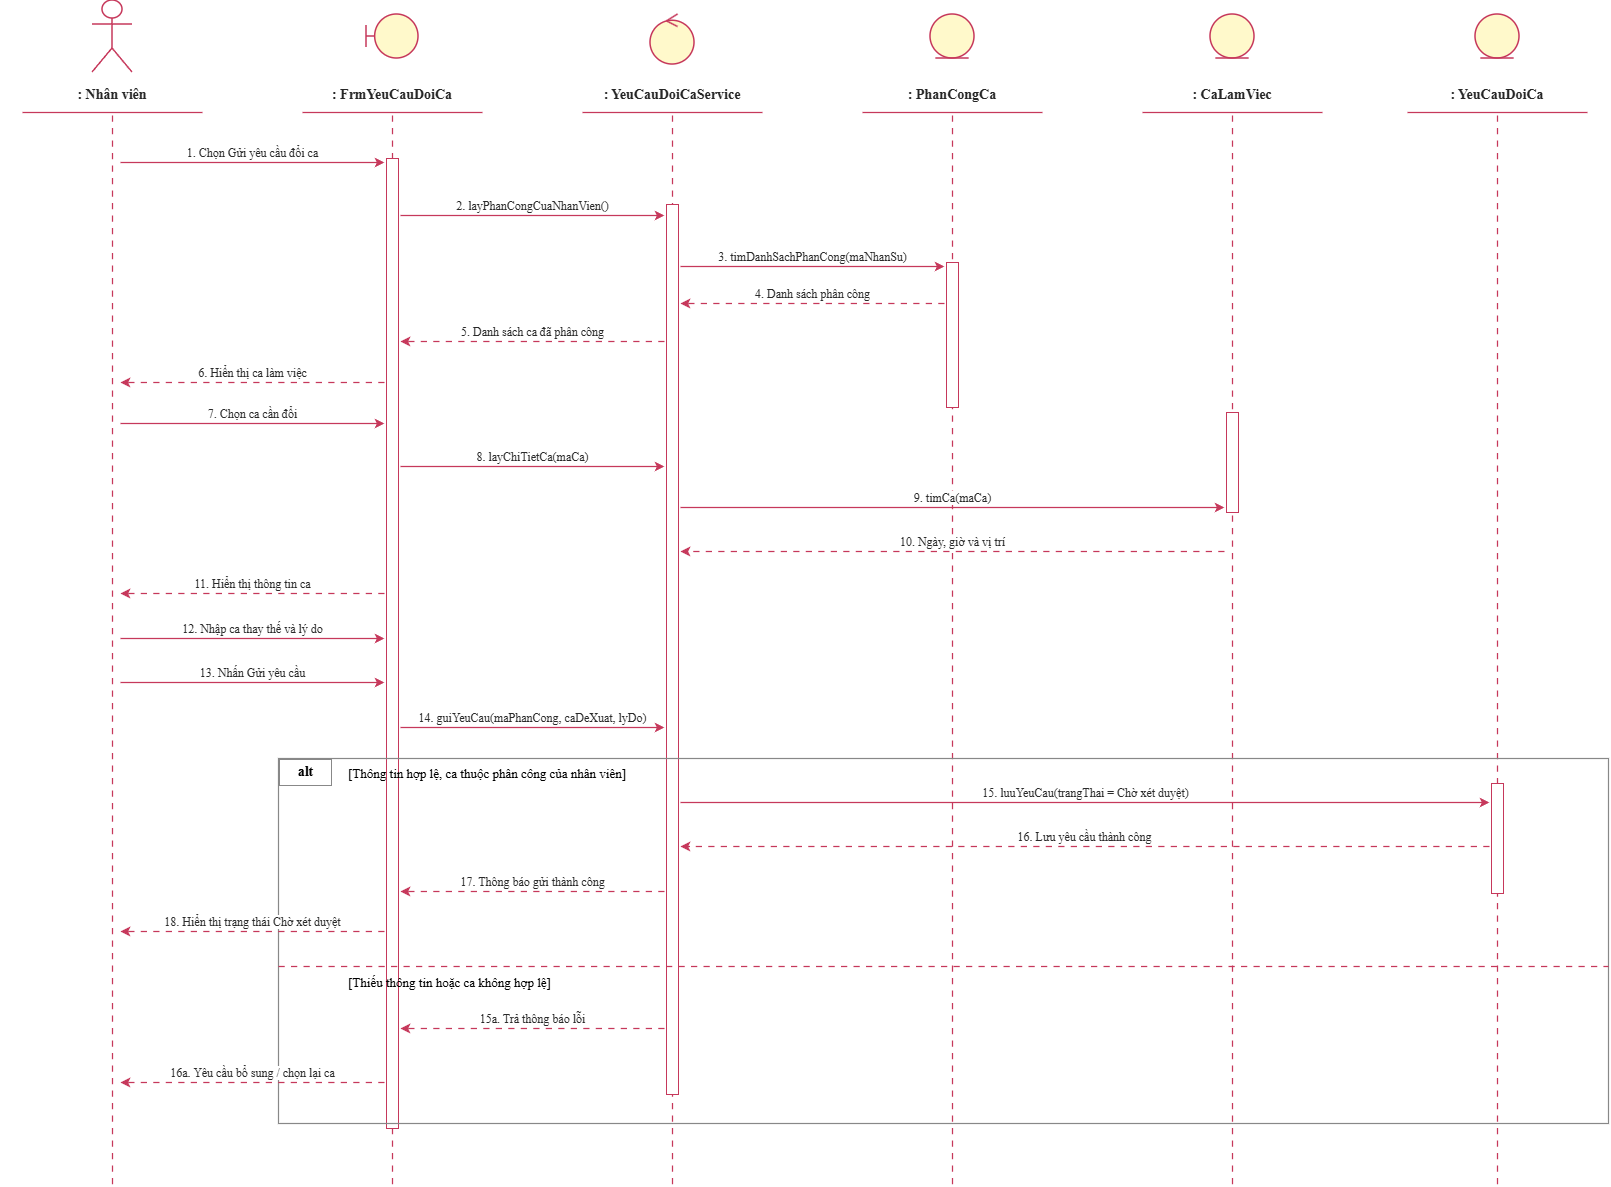

The diagram above was exported from draw.io. Its source (the exported page's mxGraphModel, read from the mxfile embedded in the PNG):
<mxGraphModel dx="2395" dy="1263" grid="1" gridSize="10" guides="1" tooltips="1" connect="1" arrows="1" fold="1" page="1" pageScale="1" pageWidth="1760" pageHeight="1350" math="0" shadow="0">
  <root>
    <mxCell id="0" />
    <mxCell id="1" parent="0" />
    <mxCell id="s1" parent="1" style="shape=umlActor;whiteSpace=wrap;html=1;strokeColor=#c6385b;fillColor=none;strokeWidth=1.5;" value="" vertex="1">
      <mxGeometry height="72" width="40" x="105" y="53" as="geometry" />
    </mxCell>
    <mxCell id="s2" parent="1" style="text;html=1;align=center;verticalAlign=middle;strokeColor=none;fillColor=none;whiteSpace=wrap;fontSize=14;fontFamily=Times New Roman;fontColor=#262626;fontStyle=1;" value=": Nhân viên" vertex="1">
      <mxGeometry height="25" width="224" x="13" y="135" as="geometry" />
    </mxCell>
    <mxCell id="s3" edge="1" parent="1" style="edgeStyle=none;rounded=0;html=1;strokeColor=#c6385b;strokeWidth=1.25;startArrow=none;endArrow=none;endFill=1;fontFamily=Times New Roman;fontSize=12;fontColor=#292929;labelBackgroundColor=#ffffff;verticalAlign=bottom;" value="">
      <mxGeometry relative="1" as="geometry">
        <mxPoint x="35" y="165" as="sourcePoint" />
        <mxPoint x="215" y="165" as="targetPoint" />
      </mxGeometry>
    </mxCell>
    <mxCell id="s4" edge="1" parent="1" style="edgeStyle=none;rounded=0;html=1;strokeColor=#c6385b;strokeWidth=1.25;startArrow=none;endArrow=none;endFill=1;fontFamily=Times New Roman;fontSize=12;fontColor=#292929;labelBackgroundColor=#ffffff;verticalAlign=bottom;dashed=1;dashPattern=5 5;" value="">
      <mxGeometry relative="1" as="geometry">
        <mxPoint x="125" y="168" as="sourcePoint" />
        <mxPoint x="125" y="1237" as="targetPoint" />
      </mxGeometry>
    </mxCell>
    <mxCell id="s5" parent="1" style="shape=umlBoundary;whiteSpace=wrap;html=1;strokeColor=#c6385b;fillColor=#fff9cb;strokeWidth=1.5;" value="" vertex="1">
      <mxGeometry height="44" width="52" x="379" y="67" as="geometry" />
    </mxCell>
    <mxCell id="s6" parent="1" style="text;html=1;align=center;verticalAlign=middle;strokeColor=none;fillColor=none;whiteSpace=wrap;fontSize=14;fontFamily=Times New Roman;fontColor=#262626;fontStyle=1;" value=": FrmYeuCauDoiCa" vertex="1">
      <mxGeometry height="25" width="224" x="293" y="135" as="geometry" />
    </mxCell>
    <mxCell id="s7" edge="1" parent="1" style="edgeStyle=none;rounded=0;html=1;strokeColor=#c6385b;strokeWidth=1.25;startArrow=none;endArrow=none;endFill=1;fontFamily=Times New Roman;fontSize=12;fontColor=#292929;labelBackgroundColor=#ffffff;verticalAlign=bottom;" value="">
      <mxGeometry relative="1" as="geometry">
        <mxPoint x="315" y="165" as="sourcePoint" />
        <mxPoint x="495" y="165" as="targetPoint" />
      </mxGeometry>
    </mxCell>
    <mxCell id="s8" edge="1" parent="1" style="edgeStyle=none;rounded=0;html=1;strokeColor=#c6385b;strokeWidth=1.25;startArrow=none;endArrow=none;endFill=1;fontFamily=Times New Roman;fontSize=12;fontColor=#292929;labelBackgroundColor=#ffffff;verticalAlign=bottom;dashed=1;dashPattern=5 5;" value="">
      <mxGeometry relative="1" as="geometry">
        <mxPoint x="405" y="168" as="sourcePoint" />
        <mxPoint x="405" y="1237" as="targetPoint" />
      </mxGeometry>
    </mxCell>
    <mxCell id="s9" parent="1" style="shape=umlControl;whiteSpace=wrap;html=1;strokeColor=#c6385b;fillColor=#fff9cb;strokeWidth=1.5;" value="" vertex="1">
      <mxGeometry height="50" width="44" x="663" y="67" as="geometry" />
    </mxCell>
    <mxCell id="s10" parent="1" style="text;html=1;align=center;verticalAlign=middle;strokeColor=none;fillColor=none;whiteSpace=wrap;fontSize=14;fontFamily=Times New Roman;fontColor=#262626;fontStyle=1;" value=": YeuCauDoiCaService" vertex="1">
      <mxGeometry height="25" width="224" x="573" y="135" as="geometry" />
    </mxCell>
    <mxCell id="s11" edge="1" parent="1" style="edgeStyle=none;rounded=0;html=1;strokeColor=#c6385b;strokeWidth=1.25;startArrow=none;endArrow=none;endFill=1;fontFamily=Times New Roman;fontSize=12;fontColor=#292929;labelBackgroundColor=#ffffff;verticalAlign=bottom;" value="">
      <mxGeometry relative="1" as="geometry">
        <mxPoint x="595" y="165" as="sourcePoint" />
        <mxPoint x="775" y="165" as="targetPoint" />
      </mxGeometry>
    </mxCell>
    <mxCell id="s12" edge="1" parent="1" style="edgeStyle=none;rounded=0;html=1;strokeColor=#c6385b;strokeWidth=1.25;startArrow=none;endArrow=none;endFill=1;fontFamily=Times New Roman;fontSize=12;fontColor=#292929;labelBackgroundColor=#ffffff;verticalAlign=bottom;dashed=1;dashPattern=5 5;" value="">
      <mxGeometry relative="1" as="geometry">
        <mxPoint x="685" y="168" as="sourcePoint" />
        <mxPoint x="685" y="1237" as="targetPoint" />
      </mxGeometry>
    </mxCell>
    <mxCell id="s13" parent="1" style="shape=umlEntity;whiteSpace=wrap;html=1;strokeColor=#c6385b;fillColor=#fff9cb;strokeWidth=1.5;" value="" vertex="1">
      <mxGeometry height="44" width="44" x="943" y="67" as="geometry" />
    </mxCell>
    <mxCell id="s14" parent="1" style="text;html=1;align=center;verticalAlign=middle;strokeColor=none;fillColor=none;whiteSpace=wrap;fontSize=14;fontFamily=Times New Roman;fontColor=#262626;fontStyle=1;" value=": PhanCongCa" vertex="1">
      <mxGeometry height="25" width="224" x="853" y="135" as="geometry" />
    </mxCell>
    <mxCell id="s15" edge="1" parent="1" style="edgeStyle=none;rounded=0;html=1;strokeColor=#c6385b;strokeWidth=1.25;startArrow=none;endArrow=none;endFill=1;fontFamily=Times New Roman;fontSize=12;fontColor=#292929;labelBackgroundColor=#ffffff;verticalAlign=bottom;" value="">
      <mxGeometry relative="1" as="geometry">
        <mxPoint x="875" y="165" as="sourcePoint" />
        <mxPoint x="1055" y="165" as="targetPoint" />
      </mxGeometry>
    </mxCell>
    <mxCell id="s16" edge="1" parent="1" style="edgeStyle=none;rounded=0;html=1;strokeColor=#c6385b;strokeWidth=1.25;startArrow=none;endArrow=none;endFill=1;fontFamily=Times New Roman;fontSize=12;fontColor=#292929;labelBackgroundColor=#ffffff;verticalAlign=bottom;dashed=1;dashPattern=5 5;" value="">
      <mxGeometry relative="1" as="geometry">
        <mxPoint x="965" y="168" as="sourcePoint" />
        <mxPoint x="965" y="1237" as="targetPoint" />
      </mxGeometry>
    </mxCell>
    <mxCell id="s17" parent="1" style="shape=umlEntity;whiteSpace=wrap;html=1;strokeColor=#c6385b;fillColor=#fff9cb;strokeWidth=1.5;" value="" vertex="1">
      <mxGeometry height="44" width="44" x="1223" y="67" as="geometry" />
    </mxCell>
    <mxCell id="s18" parent="1" style="text;html=1;align=center;verticalAlign=middle;strokeColor=none;fillColor=none;whiteSpace=wrap;fontSize=14;fontFamily=Times New Roman;fontColor=#262626;fontStyle=1;" value=": CaLamViec" vertex="1">
      <mxGeometry height="25" width="224" x="1133" y="135" as="geometry" />
    </mxCell>
    <mxCell id="s19" edge="1" parent="1" style="edgeStyle=none;rounded=0;html=1;strokeColor=#c6385b;strokeWidth=1.25;startArrow=none;endArrow=none;endFill=1;fontFamily=Times New Roman;fontSize=12;fontColor=#292929;labelBackgroundColor=#ffffff;verticalAlign=bottom;" value="">
      <mxGeometry relative="1" as="geometry">
        <mxPoint x="1155" y="165" as="sourcePoint" />
        <mxPoint x="1335" y="165" as="targetPoint" />
      </mxGeometry>
    </mxCell>
    <mxCell id="s20" edge="1" parent="1" style="edgeStyle=none;rounded=0;html=1;strokeColor=#c6385b;strokeWidth=1.25;startArrow=none;endArrow=none;endFill=1;fontFamily=Times New Roman;fontSize=12;fontColor=#292929;labelBackgroundColor=#ffffff;verticalAlign=bottom;dashed=1;dashPattern=5 5;" value="">
      <mxGeometry relative="1" as="geometry">
        <mxPoint x="1245" y="168" as="sourcePoint" />
        <mxPoint x="1245" y="1237" as="targetPoint" />
      </mxGeometry>
    </mxCell>
    <mxCell id="s21" parent="1" style="shape=umlEntity;whiteSpace=wrap;html=1;strokeColor=#c6385b;fillColor=#fff9cb;strokeWidth=1.5;" value="" vertex="1">
      <mxGeometry height="44" width="44" x="1488" y="67" as="geometry" />
    </mxCell>
    <mxCell id="s22" parent="1" style="text;html=1;align=center;verticalAlign=middle;strokeColor=none;fillColor=none;whiteSpace=wrap;fontSize=14;fontFamily=Times New Roman;fontColor=#262626;fontStyle=1;" value=": YeuCauDoiCa" vertex="1">
      <mxGeometry height="25" width="224" x="1398" y="135" as="geometry" />
    </mxCell>
    <mxCell id="s23" edge="1" parent="1" style="edgeStyle=none;rounded=0;html=1;strokeColor=#c6385b;strokeWidth=1.25;startArrow=none;endArrow=none;endFill=1;fontFamily=Times New Roman;fontSize=12;fontColor=#292929;labelBackgroundColor=#ffffff;verticalAlign=bottom;" value="">
      <mxGeometry relative="1" as="geometry">
        <mxPoint x="1420" y="165" as="sourcePoint" />
        <mxPoint x="1600" y="165" as="targetPoint" />
      </mxGeometry>
    </mxCell>
    <mxCell id="s24" edge="1" parent="1" style="edgeStyle=none;rounded=0;html=1;strokeColor=#c6385b;strokeWidth=1.25;startArrow=none;endArrow=none;endFill=1;fontFamily=Times New Roman;fontSize=12;fontColor=#292929;labelBackgroundColor=#ffffff;verticalAlign=bottom;dashed=1;dashPattern=5 5;" value="">
      <mxGeometry relative="1" as="geometry">
        <mxPoint x="1510" y="168" as="sourcePoint" />
        <mxPoint x="1510" y="1237" as="targetPoint" />
      </mxGeometry>
    </mxCell>
    <mxCell id="s25" parent="1" style="rounded=0;html=1;strokeColor=#c6385b;fillColor=#ffffff;strokeWidth=1;" value="" vertex="1">
      <mxGeometry height="970" width="12" x="399" y="211" as="geometry" />
    </mxCell>
    <mxCell id="s26" parent="1" style="rounded=0;html=1;strokeColor=#c6385b;fillColor=#ffffff;strokeWidth=1;" value="" vertex="1">
      <mxGeometry height="890" width="12" x="679" y="257" as="geometry" />
    </mxCell>
    <mxCell id="s27" parent="1" style="rounded=0;html=1;strokeColor=#c6385b;fillColor=#ffffff;strokeWidth=1;" value="" vertex="1">
      <mxGeometry height="145" width="12" x="959" y="315" as="geometry" />
    </mxCell>
    <mxCell id="s28" parent="1" style="rounded=0;html=1;strokeColor=#c6385b;fillColor=#ffffff;strokeWidth=1;" value="" vertex="1">
      <mxGeometry height="100" width="12" x="1239" y="465" as="geometry" />
    </mxCell>
    <mxCell id="s29" parent="1" style="rounded=0;html=1;strokeColor=#c6385b;fillColor=#ffffff;strokeWidth=1;" value="" vertex="1">
      <mxGeometry height="110" width="12" x="1504" y="836" as="geometry" />
    </mxCell>
    <mxCell id="s30" edge="1" parent="1" style="edgeStyle=none;rounded=0;html=1;strokeColor=#c6385b;strokeWidth=1.25;startArrow=none;endArrow=classic;endFill=1;fontFamily=Times New Roman;fontSize=12;fontColor=#292929;labelBackgroundColor=#ffffff;verticalAlign=bottom;" value="1. Chọn Gửi yêu cầu đổi ca">
      <mxGeometry relative="1" as="geometry">
        <mxPoint x="133" y="215" as="sourcePoint" />
        <mxPoint x="397" y="215" as="targetPoint" />
      </mxGeometry>
    </mxCell>
    <mxCell id="s31" edge="1" parent="1" style="edgeStyle=none;rounded=0;html=1;strokeColor=#c6385b;strokeWidth=1.25;startArrow=none;endArrow=classic;endFill=1;fontFamily=Times New Roman;fontSize=12;fontColor=#292929;labelBackgroundColor=#ffffff;verticalAlign=bottom;" value="2. layPhanCongCuaNhanVien()">
      <mxGeometry relative="1" as="geometry">
        <mxPoint x="413" y="268" as="sourcePoint" />
        <mxPoint x="677" y="268" as="targetPoint" />
      </mxGeometry>
    </mxCell>
    <mxCell id="s32" edge="1" parent="1" style="edgeStyle=none;rounded=0;html=1;strokeColor=#c6385b;strokeWidth=1.25;startArrow=none;endArrow=classic;endFill=1;fontFamily=Times New Roman;fontSize=12;fontColor=#292929;labelBackgroundColor=#ffffff;verticalAlign=bottom;" value="3. timDanhSachPhanCong(maNhanSu)">
      <mxGeometry relative="1" as="geometry">
        <mxPoint x="693" y="319" as="sourcePoint" />
        <mxPoint x="957" y="319" as="targetPoint" />
      </mxGeometry>
    </mxCell>
    <mxCell id="s33" edge="1" parent="1" style="edgeStyle=none;rounded=0;html=1;strokeColor=#c6385b;strokeWidth=1.25;startArrow=none;endArrow=classic;endFill=1;fontFamily=Times New Roman;fontSize=12;fontColor=#292929;labelBackgroundColor=#ffffff;verticalAlign=bottom;dashed=1;dashPattern=5 5;" value="4. Danh sách phân công">
      <mxGeometry relative="1" as="geometry">
        <mxPoint x="957" y="356" as="sourcePoint" />
        <mxPoint x="693" y="356" as="targetPoint" />
      </mxGeometry>
    </mxCell>
    <mxCell id="s34" edge="1" parent="1" style="edgeStyle=none;rounded=0;html=1;strokeColor=#c6385b;strokeWidth=1.25;startArrow=none;endArrow=classic;endFill=1;fontFamily=Times New Roman;fontSize=12;fontColor=#292929;labelBackgroundColor=#ffffff;verticalAlign=bottom;dashed=1;dashPattern=5 5;" value="5. Danh sách ca đã phân công">
      <mxGeometry relative="1" as="geometry">
        <mxPoint x="677" y="394" as="sourcePoint" />
        <mxPoint x="413" y="394" as="targetPoint" />
      </mxGeometry>
    </mxCell>
    <mxCell id="s35" edge="1" parent="1" style="edgeStyle=none;rounded=0;html=1;strokeColor=#c6385b;strokeWidth=1.25;startArrow=none;endArrow=classic;endFill=1;fontFamily=Times New Roman;fontSize=12;fontColor=#292929;labelBackgroundColor=#ffffff;verticalAlign=bottom;dashed=1;dashPattern=5 5;" value="6. Hiển thị ca làm việc">
      <mxGeometry relative="1" as="geometry">
        <mxPoint x="397" y="435" as="sourcePoint" />
        <mxPoint x="133" y="435" as="targetPoint" />
      </mxGeometry>
    </mxCell>
    <mxCell id="s36" edge="1" parent="1" style="edgeStyle=none;rounded=0;html=1;strokeColor=#c6385b;strokeWidth=1.25;startArrow=none;endArrow=classic;endFill=1;fontFamily=Times New Roman;fontSize=12;fontColor=#292929;labelBackgroundColor=#ffffff;verticalAlign=bottom;" value="7. Chọn ca cần đổi">
      <mxGeometry relative="1" as="geometry">
        <mxPoint x="133" y="476" as="sourcePoint" />
        <mxPoint x="397" y="476" as="targetPoint" />
      </mxGeometry>
    </mxCell>
    <mxCell id="s37" edge="1" parent="1" style="edgeStyle=none;rounded=0;html=1;strokeColor=#c6385b;strokeWidth=1.25;startArrow=none;endArrow=classic;endFill=1;fontFamily=Times New Roman;fontSize=12;fontColor=#292929;labelBackgroundColor=#ffffff;verticalAlign=bottom;" value="8. layChiTietCa(maCa)">
      <mxGeometry relative="1" as="geometry">
        <mxPoint x="413" y="519" as="sourcePoint" />
        <mxPoint x="677" y="519" as="targetPoint" />
      </mxGeometry>
    </mxCell>
    <mxCell id="s38" edge="1" parent="1" style="edgeStyle=none;rounded=0;html=1;strokeColor=#c6385b;strokeWidth=1.25;startArrow=none;endArrow=classic;endFill=1;fontFamily=Times New Roman;fontSize=12;fontColor=#292929;labelBackgroundColor=#ffffff;verticalAlign=bottom;" value="9. timCa(maCa)">
      <mxGeometry relative="1" as="geometry">
        <mxPoint x="693" y="560" as="sourcePoint" />
        <mxPoint x="1237" y="560" as="targetPoint" />
      </mxGeometry>
    </mxCell>
    <mxCell id="s39" edge="1" parent="1" style="edgeStyle=none;rounded=0;html=1;strokeColor=#c6385b;strokeWidth=1.25;startArrow=none;endArrow=classic;endFill=1;fontFamily=Times New Roman;fontSize=12;fontColor=#292929;labelBackgroundColor=#ffffff;verticalAlign=bottom;dashed=1;dashPattern=5 5;" value="10. Ngày, giờ và vị trí">
      <mxGeometry relative="1" as="geometry">
        <mxPoint x="1237" y="604" as="sourcePoint" />
        <mxPoint x="693" y="604" as="targetPoint" />
      </mxGeometry>
    </mxCell>
    <mxCell id="s40" edge="1" parent="1" style="edgeStyle=none;rounded=0;html=1;strokeColor=#c6385b;strokeWidth=1.25;startArrow=none;endArrow=classic;endFill=1;fontFamily=Times New Roman;fontSize=12;fontColor=#292929;labelBackgroundColor=#ffffff;verticalAlign=bottom;dashed=1;dashPattern=5 5;" value="11. Hiển thị thông tin ca">
      <mxGeometry relative="1" as="geometry">
        <mxPoint x="397" y="646" as="sourcePoint" />
        <mxPoint x="133" y="646" as="targetPoint" />
      </mxGeometry>
    </mxCell>
    <mxCell id="s41" edge="1" parent="1" style="edgeStyle=none;rounded=0;html=1;strokeColor=#c6385b;strokeWidth=1.25;startArrow=none;endArrow=classic;endFill=1;fontFamily=Times New Roman;fontSize=12;fontColor=#292929;labelBackgroundColor=#ffffff;verticalAlign=bottom;" value="12. Nhập ca thay thế và lý do">
      <mxGeometry relative="1" as="geometry">
        <mxPoint x="133" y="691" as="sourcePoint" />
        <mxPoint x="397" y="691" as="targetPoint" />
      </mxGeometry>
    </mxCell>
    <mxCell id="s42" edge="1" parent="1" style="edgeStyle=none;rounded=0;html=1;strokeColor=#c6385b;strokeWidth=1.25;startArrow=none;endArrow=classic;endFill=1;fontFamily=Times New Roman;fontSize=12;fontColor=#292929;labelBackgroundColor=#ffffff;verticalAlign=bottom;" value="13. Nhấn Gửi yêu cầu">
      <mxGeometry relative="1" as="geometry">
        <mxPoint x="133" y="735" as="sourcePoint" />
        <mxPoint x="397" y="735" as="targetPoint" />
      </mxGeometry>
    </mxCell>
    <mxCell id="s43" edge="1" parent="1" style="edgeStyle=none;rounded=0;html=1;strokeColor=#c6385b;strokeWidth=1.25;startArrow=none;endArrow=classic;endFill=1;fontFamily=Times New Roman;fontSize=12;fontColor=#292929;labelBackgroundColor=#ffffff;verticalAlign=bottom;" value="14. guiYeuCau(maPhanCong, caDeXuat, lyDo)">
      <mxGeometry relative="1" as="geometry">
        <mxPoint x="413" y="780" as="sourcePoint" />
        <mxPoint x="677" y="780" as="targetPoint" />
      </mxGeometry>
    </mxCell>
    <mxCell id="s44" parent="1" style="rounded=0;html=1;strokeColor=#888888;fillColor=none;strokeWidth=1.2;" value="" vertex="1">
      <mxGeometry height="365" width="1330" x="291" y="811" as="geometry" />
    </mxCell>
    <mxCell id="s45" parent="1" style="text;html=1;align=center;verticalAlign=middle;fillColor=#ffffff;strokeColor=#888888;fontFamily=Times New Roman;fontStyle=1;fontSize=14;" value="alt" vertex="1">
      <mxGeometry height="26" width="52" x="292" y="812" as="geometry" />
    </mxCell>
    <mxCell id="s46" parent="1" style="text;html=1;align=left;verticalAlign=middle;fillColor=none;strokeColor=none;fontFamily=Times New Roman;fontSize=13;" value="[Thông tin hợp lệ, ca thuộc phân công của nhân viên]" vertex="1">
      <mxGeometry height="25" width="690" x="359" y="813" as="geometry" />
    </mxCell>
    <mxCell id="s47" edge="1" parent="1" style="edgeStyle=none;rounded=0;html=1;strokeColor=#c6385b;strokeWidth=1.25;startArrow=none;endArrow=classic;endFill=1;fontFamily=Times New Roman;fontSize=12;fontColor=#292929;labelBackgroundColor=#ffffff;verticalAlign=bottom;" value="15. luuYeuCau(trangThai = Chờ xét duyệt)">
      <mxGeometry relative="1" as="geometry">
        <mxPoint x="693" y="855" as="sourcePoint" />
        <mxPoint x="1502" y="855" as="targetPoint" />
      </mxGeometry>
    </mxCell>
    <mxCell id="s48" edge="1" parent="1" style="edgeStyle=none;rounded=0;html=1;strokeColor=#c6385b;strokeWidth=1.25;startArrow=none;endArrow=classic;endFill=1;fontFamily=Times New Roman;fontSize=12;fontColor=#292929;labelBackgroundColor=#ffffff;verticalAlign=bottom;dashed=1;dashPattern=5 5;" value="16. Lưu yêu cầu thành công">
      <mxGeometry relative="1" as="geometry">
        <mxPoint x="1502" y="899" as="sourcePoint" />
        <mxPoint x="693" y="899" as="targetPoint" />
      </mxGeometry>
    </mxCell>
    <mxCell id="s49" edge="1" parent="1" style="edgeStyle=none;rounded=0;html=1;strokeColor=#c6385b;strokeWidth=1.25;startArrow=none;endArrow=classic;endFill=1;fontFamily=Times New Roman;fontSize=12;fontColor=#292929;labelBackgroundColor=#ffffff;verticalAlign=bottom;dashed=1;dashPattern=5 5;" value="17. Thông báo gửi thành công">
      <mxGeometry relative="1" as="geometry">
        <mxPoint x="677" y="944" as="sourcePoint" />
        <mxPoint x="413" y="944" as="targetPoint" />
      </mxGeometry>
    </mxCell>
    <mxCell id="s50" edge="1" parent="1" style="edgeStyle=none;rounded=0;html=1;strokeColor=#c6385b;strokeWidth=1.25;startArrow=none;endArrow=classic;endFill=1;fontFamily=Times New Roman;fontSize=12;fontColor=#292929;labelBackgroundColor=#ffffff;verticalAlign=bottom;dashed=1;dashPattern=5 5;" value="18. Hiển thị trạng thái Chờ xét duyệt">
      <mxGeometry relative="1" as="geometry">
        <mxPoint x="397" y="984" as="sourcePoint" />
        <mxPoint x="133" y="984" as="targetPoint" />
      </mxGeometry>
    </mxCell>
    <mxCell id="s51" edge="1" parent="1" style="edgeStyle=none;rounded=0;html=1;strokeColor=#c6385b;strokeWidth=1.25;startArrow=none;endArrow=none;endFill=1;fontFamily=Times New Roman;fontSize=12;fontColor=#292929;labelBackgroundColor=#ffffff;verticalAlign=bottom;dashed=1;dashPattern=5 5;" value="">
      <mxGeometry relative="1" as="geometry">
        <mxPoint x="291" y="1019" as="sourcePoint" />
        <mxPoint x="1621" y="1019" as="targetPoint" />
      </mxGeometry>
    </mxCell>
    <mxCell id="s52" parent="1" style="text;html=1;align=left;verticalAlign=middle;fillColor=none;strokeColor=none;fontFamily=Times New Roman;fontSize=13;" value="[Thiếu thông tin hoặc ca không hợp lệ]" vertex="1">
      <mxGeometry height="24" width="650" x="359" y="1023" as="geometry" />
    </mxCell>
    <mxCell id="s53" edge="1" parent="1" style="edgeStyle=none;rounded=0;html=1;strokeColor=#c6385b;strokeWidth=1.25;startArrow=none;endArrow=classic;endFill=1;fontFamily=Times New Roman;fontSize=12;fontColor=#292929;labelBackgroundColor=#ffffff;verticalAlign=bottom;dashed=1;dashPattern=5 5;" value="15a. Trả thông báo lỗi">
      <mxGeometry relative="1" as="geometry">
        <mxPoint x="677" y="1081" as="sourcePoint" />
        <mxPoint x="413" y="1081" as="targetPoint" />
      </mxGeometry>
    </mxCell>
    <mxCell id="s54" edge="1" parent="1" style="edgeStyle=none;rounded=0;html=1;strokeColor=#c6385b;strokeWidth=1.25;startArrow=none;endArrow=classic;endFill=1;fontFamily=Times New Roman;fontSize=12;fontColor=#292929;labelBackgroundColor=#ffffff;verticalAlign=bottom;dashed=1;dashPattern=5 5;" value="16a. Yêu cầu bổ sung / chọn lại ca">
      <mxGeometry relative="1" as="geometry">
        <mxPoint x="397" y="1135" as="sourcePoint" />
        <mxPoint x="133" y="1135" as="targetPoint" />
      </mxGeometry>
    </mxCell>
  </root>
</mxGraphModel>